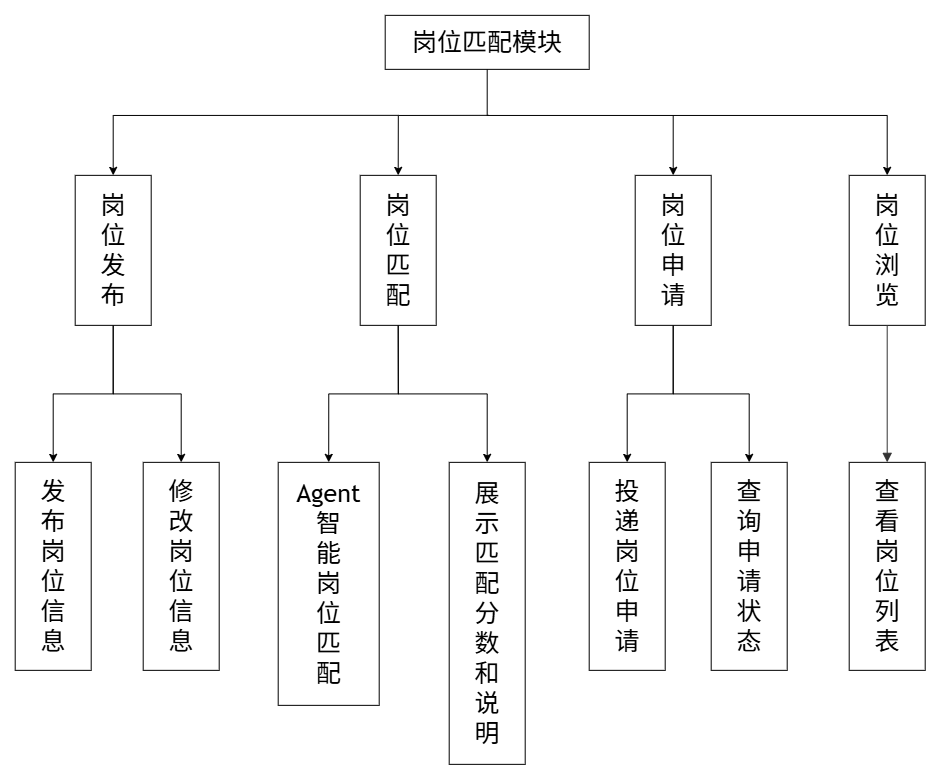

The diagram above was exported from draw.io. Its source (the exported page's mxGraphModel, read from the mxfile embedded in the PNG):
<mxGraphModel dx="2271" dy="1253" grid="1" gridSize="10" guides="1" tooltips="1" connect="1" arrows="1" fold="1" page="1" pageScale="1" pageWidth="827" pageHeight="1169" math="0" shadow="0">
  <root>
    <mxCell id="0" />
    <mxCell id="1" parent="0" />
    <UserObject label="" mermaidData="{&#10;  &quot;data&quot;: &quot;%%{init: {'flowchart': {'nodeSpacing': 40, 'rankSpacing':70}, 'theme':'base'}}%%\nflowchart TD\n    Root[\&quot;岗位匹配与申请模块\&quot;]\n    trunk[\&quot; \&quot;]\n\n    A[\&quot;岗&lt;br&gt;位&lt;br&gt;信&lt;br&gt;息&lt;br&gt;管&lt;br&gt;理\&quot;]\n    B[\&quot;智&lt;br&gt;能&lt;br&gt;岗&lt;br&gt;位&lt;br&gt;匹&lt;br&gt;配\&quot;]\n    C[\&quot;岗&lt;br&gt;位&lt;br&gt;申&lt;br&gt;请&lt;br&gt;管&lt;br&gt;理\&quot;]\n    D[\&quot;岗&lt;br&gt;位&lt;br&gt;浏&lt;br&gt;览\&quot;]\n\n    A1[\&quot;发&lt;br&gt;布&lt;br&gt;岗&lt;br&gt;位&lt;br&gt;信&lt;br&gt;息\&quot;]\n    B1[\&quot;Agent&lt;br&gt;智&lt;br&gt;能&lt;br&gt;匹&lt;br&gt;配\&quot;]\n    B2[\&quot;展&lt;br&gt;示&lt;br&gt;匹&lt;br&gt;配&lt;br&gt;分&lt;br&gt;数&lt;br&gt;和&lt;br&gt;说&lt;br&gt;明\&quot;]\n    C1[\&quot;一&lt;br&gt;键&lt;br&gt;申&lt;br&gt;请\&quot;]\n    C2[\&quot;跟&lt;br&gt;踪&lt;br&gt;申&lt;br&gt;请&lt;br&gt;状&lt;br&gt;态\&quot;]\n    D1[\&quot;查&lt;br&gt;看&lt;br&gt;岗&lt;br&gt;位&lt;br&gt;列&lt;br&gt;表\&quot;]\n\n    %% 主干线：顶部模块先连到中间主干节点\n    Root --&gt; trunk\n    trunk --&gt; A\n    trunk --&gt; B\n    trunk --&gt; C\n    trunk --&gt; D\n\n    A --&gt; A1\n    B --&gt; B1\n    B --&gt; B2\n    C --&gt; C1\n    C --&gt; C2\n    D --&gt; D1&quot;,&#10;  &quot;config&quot;: null&#10;}" id="2">
      <mxCell connectable="0" parent="1" style="group;transparentBounds=1;editIcon=1;lockedGroup=0;groupPadding=10;" vertex="1">
        <mxGeometry as="geometry" />
      </mxCell>
    </UserObject>
    <mxCell id="3" edge="1" parent="2" source="4" style="edgeStyle=orthogonalEdgeStyle;rounded=0;orthogonalLoop=1;jettySize=auto;html=1;exitX=0.5;exitY=1;exitDx=0;exitDy=0;fontFamily=Trebuchet MS,Verdana,Arial,sans-serif;fontSize=16;fontColor=light-dark(#333333,#cccccc);endArrow=classic;endFill=1;entryX=0.5;entryY=0;entryDx=0;entryDy=0;" target="14">
      <mxGeometry relative="1" as="geometry">
        <Array as="points">
          <mxPoint x="1309" y="5120.11" />
          <mxPoint x="1709" y="5120.11" />
        </Array>
        <mxPoint x="1308.2222222222222" y="5120" as="targetPoint" />
      </mxGeometry>
    </mxCell>
    <UserObject label="&lt;font style=&quot;font-size: 25px;&quot;&gt;岗位匹配模块&lt;/font&gt;" mermaidId="n:Root" mermaidBaseStyle="html=1;whiteSpace=wrap;strokeWidth=1;fillColor=light-dark(#ECECFF,#1f2020);strokeColor=light-dark(#9370DB,#cccccc);fontColor=light-dark(#333333,#cccccc);fontFamily=Trebuchet MS,Verdana,Arial,sans-serif;fontSize=16;" mermaidBaseValue="岗位匹配与申请模块" id="4">
      <mxCell parent="2" style="html=1;whiteSpace=wrap;strokeWidth=1;fontFamily=Trebuchet MS,Verdana,Arial,sans-serif;fontSize=16;" vertex="1">
        <mxGeometry height="54" width="204" x="1207" y="5020" as="geometry" />
      </mxCell>
    </UserObject>
    <mxCell id="5" edge="1" parent="2" source="7" style="edgeStyle=orthogonalEdgeStyle;rounded=0;orthogonalLoop=1;jettySize=auto;html=1;exitX=0.5;exitY=1;exitDx=0;exitDy=0;entryX=0.5;entryY=0;entryDx=0;entryDy=0;fontFamily=Trebuchet MS,Verdana,Arial,sans-serif;fontSize=16;fontColor=light-dark(#333333,#cccccc);" target="15">
      <mxGeometry relative="1" as="geometry" />
    </mxCell>
    <mxCell id="6" edge="1" parent="2" source="7" style="edgeStyle=orthogonalEdgeStyle;rounded=0;orthogonalLoop=1;jettySize=auto;html=1;exitX=0.5;exitY=1;exitDx=0;exitDy=0;entryX=0.5;entryY=0;entryDx=0;entryDy=0;fontFamily=Trebuchet MS,Verdana,Arial,sans-serif;fontSize=16;fontColor=light-dark(#333333,#cccccc);" target="22">
      <mxGeometry relative="1" as="geometry" />
    </mxCell>
    <UserObject label="&lt;font style=&quot;font-size: 25px;&quot;&gt;岗&lt;br&gt;位&lt;br&gt;发&lt;br&gt;布&lt;/font&gt;" mermaidId="n:A" mermaidBaseStyle="html=1;whiteSpace=wrap;strokeWidth=1;fillColor=light-dark(#ECECFF,#1f2020);strokeColor=light-dark(#9370DB,#cccccc);fontColor=light-dark(#333333,#cccccc);fontFamily=Trebuchet MS,Verdana,Arial,sans-serif;fontSize=16;" mermaidBaseValue="岗&#10;位&#10;信&#10;息&#10;管&#10;理" id="7">
      <mxCell parent="2" style="html=1;whiteSpace=wrap;strokeWidth=1;fontFamily=Trebuchet MS,Verdana,Arial,sans-serif;fontSize=16;align=center;" vertex="1">
        <mxGeometry height="150" width="76" x="897" y="5180" as="geometry" />
      </mxCell>
    </UserObject>
    <mxCell id="8" edge="1" parent="2" source="10" style="edgeStyle=orthogonalEdgeStyle;rounded=0;orthogonalLoop=1;jettySize=auto;html=1;exitX=0.5;exitY=1;exitDx=0;exitDy=0;entryX=0.5;entryY=0;entryDx=0;entryDy=0;fontFamily=Trebuchet MS,Verdana,Arial,sans-serif;fontSize=16;fontColor=light-dark(#333333,#cccccc);" target="16">
      <mxGeometry relative="1" as="geometry" />
    </mxCell>
    <mxCell id="9" edge="1" parent="2" source="10" style="edgeStyle=orthogonalEdgeStyle;rounded=0;orthogonalLoop=1;jettySize=auto;html=1;exitX=0.5;exitY=1;exitDx=0;exitDy=0;entryX=0.5;entryY=0;entryDx=0;entryDy=0;fontFamily=Trebuchet MS,Verdana,Arial,sans-serif;fontSize=16;fontColor=light-dark(#333333,#cccccc);" target="17">
      <mxGeometry relative="1" as="geometry" />
    </mxCell>
    <UserObject label="&lt;font style=&quot;font-size: 25px;&quot;&gt;岗&lt;br&gt;位&lt;br&gt;匹&lt;br&gt;配&lt;/font&gt;" mermaidId="n:B" mermaidBaseStyle="html=1;whiteSpace=wrap;strokeWidth=1;fillColor=light-dark(#ECECFF,#1f2020);strokeColor=light-dark(#9370DB,#cccccc);fontColor=light-dark(#333333,#cccccc);fontFamily=Trebuchet MS,Verdana,Arial,sans-serif;fontSize=16;" mermaidBaseValue="智&#10;能&#10;岗&#10;位&#10;匹&#10;配" id="10">
      <mxCell parent="2" style="html=1;whiteSpace=wrap;strokeWidth=1;fontFamily=Trebuchet MS,Verdana,Arial,sans-serif;fontSize=16;" vertex="1">
        <mxGeometry height="150" width="76" x="1182" y="5180" as="geometry" />
      </mxCell>
    </UserObject>
    <mxCell id="11" edge="1" parent="2" source="13" style="edgeStyle=orthogonalEdgeStyle;rounded=0;orthogonalLoop=1;jettySize=auto;html=1;exitX=0.5;exitY=1;exitDx=0;exitDy=0;entryX=0.5;entryY=0;entryDx=0;entryDy=0;fontFamily=Trebuchet MS,Verdana,Arial,sans-serif;fontSize=16;fontColor=light-dark(#333333,#cccccc);" target="18">
      <mxGeometry relative="1" as="geometry" />
    </mxCell>
    <mxCell id="12" edge="1" parent="2" source="13" style="edgeStyle=orthogonalEdgeStyle;rounded=0;orthogonalLoop=1;jettySize=auto;html=1;exitX=0.5;exitY=1;exitDx=0;exitDy=0;entryX=0.5;entryY=0;entryDx=0;entryDy=0;fontFamily=Trebuchet MS,Verdana,Arial,sans-serif;fontSize=16;fontColor=light-dark(#333333,#cccccc);" target="19">
      <mxGeometry relative="1" as="geometry" />
    </mxCell>
    <UserObject label="&lt;font style=&quot;font-size: 25px;&quot;&gt;岗&lt;br&gt;位&lt;br&gt;申&lt;br&gt;请&lt;/font&gt;" mermaidId="n:C" mermaidBaseStyle="html=1;whiteSpace=wrap;strokeWidth=1;fillColor=light-dark(#ECECFF,#1f2020);strokeColor=light-dark(#9370DB,#cccccc);fontColor=light-dark(#333333,#cccccc);fontFamily=Trebuchet MS,Verdana,Arial,sans-serif;fontSize=16;" mermaidBaseValue="岗&#10;位&#10;申&#10;请&#10;管&#10;理" id="13">
      <mxCell parent="2" style="html=1;whiteSpace=wrap;strokeWidth=1;fontFamily=Trebuchet MS,Verdana,Arial,sans-serif;fontSize=16;" vertex="1">
        <mxGeometry height="150" width="76" x="1457" y="5180" as="geometry" />
      </mxCell>
    </UserObject>
    <UserObject label="&lt;font style=&quot;font-size: 25px;&quot;&gt;岗&lt;br&gt;位&lt;br&gt;浏&lt;br&gt;览&lt;/font&gt;" mermaidId="n:D" mermaidBaseStyle="html=1;whiteSpace=wrap;strokeWidth=1;fillColor=light-dark(#ECECFF,#1f2020);strokeColor=light-dark(#9370DB,#cccccc);fontColor=light-dark(#333333,#cccccc);fontFamily=Trebuchet MS,Verdana,Arial,sans-serif;fontSize=16;" mermaidBaseValue="岗&#10;位&#10;浏&#10;览" id="14">
      <mxCell parent="2" style="html=1;whiteSpace=wrap;strokeWidth=1;fontFamily=Trebuchet MS,Verdana,Arial,sans-serif;fontSize=16;" vertex="1">
        <mxGeometry height="150" width="76" x="1671" y="5180" as="geometry" />
      </mxCell>
    </UserObject>
    <UserObject label="&lt;font style=&quot;font-size: 25px;&quot;&gt;发&lt;br&gt;布&lt;br&gt;岗&lt;br&gt;位&lt;br&gt;信&lt;br&gt;息&lt;/font&gt;" mermaidId="n:A1" mermaidBaseStyle="html=1;whiteSpace=wrap;strokeWidth=1;fillColor=light-dark(#ECECFF,#1f2020);strokeColor=light-dark(#9370DB,#cccccc);fontColor=light-dark(#333333,#cccccc);fontFamily=Trebuchet MS,Verdana,Arial,sans-serif;fontSize=16;" mermaidBaseValue="发&#10;布&#10;岗&#10;位&#10;信&#10;息" id="15">
      <mxCell parent="2" style="html=1;whiteSpace=wrap;strokeWidth=1;fontFamily=Trebuchet MS,Verdana,Arial,sans-serif;fontSize=16;" vertex="1">
        <mxGeometry height="208" width="76" x="837" y="5467" as="geometry" />
      </mxCell>
    </UserObject>
    <UserObject label="&lt;font style=&quot;font-size: 25px;&quot;&gt;Agent&lt;br&gt;智&lt;br&gt;能&lt;br&gt;岗&lt;br&gt;位&lt;br&gt;匹&lt;br&gt;配&lt;/font&gt;" mermaidId="n:B1" mermaidBaseStyle="html=1;whiteSpace=wrap;strokeWidth=1;fillColor=light-dark(#ECECFF,#1f2020);strokeColor=light-dark(#9370DB,#cccccc);fontColor=light-dark(#333333,#cccccc);fontFamily=Trebuchet MS,Verdana,Arial,sans-serif;fontSize=16;" mermaidBaseValue="Agent&#10;智&#10;能&#10;匹&#10;配" id="16">
      <mxCell parent="2" style="html=1;whiteSpace=wrap;strokeWidth=1;fontFamily=Trebuchet MS,Verdana,Arial,sans-serif;fontSize=16;" vertex="1">
        <mxGeometry height="243" width="101" x="1100" y="5467" as="geometry" />
      </mxCell>
    </UserObject>
    <UserObject label="&lt;font style=&quot;font-size: 25px;&quot;&gt;展&lt;br&gt;示&lt;br&gt;匹&lt;br&gt;配&lt;br&gt;分&lt;br&gt;数&lt;br&gt;和&lt;br&gt;说&lt;br&gt;明&lt;/font&gt;" mermaidId="n:B2" mermaidBaseStyle="html=1;whiteSpace=wrap;strokeWidth=1;fillColor=light-dark(#ECECFF,#1f2020);strokeColor=light-dark(#9370DB,#cccccc);fontColor=light-dark(#333333,#cccccc);fontFamily=Trebuchet MS,Verdana,Arial,sans-serif;fontSize=16;" mermaidBaseValue="展&#10;示&#10;匹&#10;配&#10;分&#10;数&#10;和&#10;说&#10;明" id="17">
      <mxCell parent="2" style="html=1;whiteSpace=wrap;strokeWidth=1;fontFamily=Trebuchet MS,Verdana,Arial,sans-serif;fontSize=16;" vertex="1">
        <mxGeometry height="302" width="76" x="1271" y="5467" as="geometry" />
      </mxCell>
    </UserObject>
    <UserObject label="&lt;font style=&quot;font-size: 25px;&quot;&gt;投&lt;br&gt;递&lt;br&gt;岗&lt;br&gt;位&lt;br&gt;申&lt;br&gt;请&lt;/font&gt;" mermaidId="n:C1" mermaidBaseStyle="html=1;whiteSpace=wrap;strokeWidth=1;fillColor=light-dark(#ECECFF,#1f2020);strokeColor=light-dark(#9370DB,#cccccc);fontColor=light-dark(#333333,#cccccc);fontFamily=Trebuchet MS,Verdana,Arial,sans-serif;fontSize=16;" mermaidBaseValue="一&#10;键&#10;申&#10;请" id="18">
      <mxCell parent="2" style="html=1;whiteSpace=wrap;strokeWidth=1;fontFamily=Trebuchet MS,Verdana,Arial,sans-serif;fontSize=16;" vertex="1">
        <mxGeometry height="208" width="76" x="1411" y="5467" as="geometry" />
      </mxCell>
    </UserObject>
    <UserObject label="&lt;font style=&quot;font-size: 25px;&quot;&gt;查&lt;br&gt;询&lt;br&gt;申&lt;br&gt;请&lt;br&gt;状&lt;br&gt;态&lt;/font&gt;" mermaidId="n:C2" mermaidBaseStyle="html=1;whiteSpace=wrap;strokeWidth=1;fillColor=light-dark(#ECECFF,#1f2020);strokeColor=light-dark(#9370DB,#cccccc);fontColor=light-dark(#333333,#cccccc);fontFamily=Trebuchet MS,Verdana,Arial,sans-serif;fontSize=16;" mermaidBaseValue="跟&#10;踪&#10;申&#10;请&#10;状&#10;态" id="19">
      <mxCell parent="2" style="html=1;whiteSpace=wrap;strokeWidth=1;fontFamily=Trebuchet MS,Verdana,Arial,sans-serif;fontSize=16;" vertex="1">
        <mxGeometry height="208" width="76" x="1533" y="5467" as="geometry" />
      </mxCell>
    </UserObject>
    <UserObject label="&lt;font style=&quot;font-size: 25px;&quot;&gt;查&lt;br&gt;看&lt;br&gt;岗&lt;br&gt;位&lt;br&gt;列&lt;br&gt;表&lt;/font&gt;" mermaidId="n:D1" mermaidBaseStyle="html=1;whiteSpace=wrap;strokeWidth=1;fillColor=light-dark(#ECECFF,#1f2020);strokeColor=light-dark(#9370DB,#cccccc);fontColor=light-dark(#333333,#cccccc);fontFamily=Trebuchet MS,Verdana,Arial,sans-serif;fontSize=16;" mermaidBaseValue="查&#10;看&#10;岗&#10;位&#10;列&#10;表" id="20">
      <mxCell parent="2" style="html=1;whiteSpace=wrap;strokeWidth=1;fontFamily=Trebuchet MS,Verdana,Arial,sans-serif;fontSize=16;" vertex="1">
        <mxGeometry height="208" width="76" x="1671" y="5467" as="geometry" />
      </mxCell>
    </UserObject>
    <UserObject label="" mermaidId="e:D-&gt;D1#0" mermaidBaseStyle="curved=1;startArrow=none;endArrow=block;endSize=7;strokeColor=light-dark(#333333,#cccccc);exitX=0.5;exitY=1;entryX=0.5;entryY=0;" mermaidBaseValue="" id="21">
      <mxCell edge="1" parent="2" source="14" style="curved=1;startArrow=none;endArrow=block;endSize=7;strokeColor=light-dark(#333333,#cccccc);exitX=0.5;exitY=1;entryX=0.5;entryY=0;rounded=0;" target="20">
        <mxGeometry relative="1" as="geometry">
          <Array as="points" />
        </mxGeometry>
      </mxCell>
    </UserObject>
    <UserObject label="&lt;font style=&quot;font-size: 25px;&quot;&gt;修&lt;br&gt;改&lt;br&gt;岗&lt;br&gt;位&lt;br&gt;信&lt;br&gt;息&lt;/font&gt;" mermaidId="n:A1" mermaidBaseStyle="html=1;whiteSpace=wrap;strokeWidth=1;fillColor=light-dark(#ECECFF,#1f2020);strokeColor=light-dark(#9370DB,#cccccc);fontColor=light-dark(#333333,#cccccc);fontFamily=Trebuchet MS,Verdana,Arial,sans-serif;fontSize=16;" mermaidBaseValue="发&#10;布&#10;岗&#10;位&#10;信&#10;息" id="22">
      <mxCell parent="2" style="html=1;whiteSpace=wrap;strokeWidth=1;fontFamily=Trebuchet MS,Verdana,Arial,sans-serif;fontSize=16;" vertex="1">
        <mxGeometry height="208" width="76" x="965" y="5467" as="geometry" />
      </mxCell>
    </UserObject>
    <mxCell id="23" edge="1" parent="2" style="endArrow=classic;html=1;rounded=0;fontFamily=Trebuchet MS,Verdana,Arial,sans-serif;fontSize=16;fontColor=light-dark(#333333,#cccccc);edgeStyle=orthogonalEdgeStyle;entryX=0.5;entryY=0;entryDx=0;entryDy=0;" target="10" value="">
      <mxGeometry height="50" relative="1" width="50" as="geometry">
        <mxPoint x="1310" y="5120" as="sourcePoint" />
        <mxPoint x="997" y="5070" as="targetPoint" />
      </mxGeometry>
    </mxCell>
    <mxCell id="24" edge="1" parent="1" style="endArrow=classic;html=1;rounded=0;fontFamily=Trebuchet MS,Verdana,Arial,sans-serif;fontSize=16;fontColor=light-dark(#333333,#cccccc);edgeStyle=orthogonalEdgeStyle;entryX=0.5;entryY=0;entryDx=0;entryDy=0;" target="7" value="">
      <mxGeometry height="50" relative="1" width="50" as="geometry">
        <mxPoint x="1220" y="5120" as="sourcePoint" />
        <mxPoint x="1320" y="5350" as="targetPoint" />
      </mxGeometry>
    </mxCell>
    <mxCell id="25" edge="1" parent="1" style="endArrow=classic;html=1;rounded=0;fontFamily=Trebuchet MS,Verdana,Arial,sans-serif;fontSize=16;fontColor=light-dark(#333333,#cccccc);entryX=0.5;entryY=0;entryDx=0;entryDy=0;" target="13" value="">
      <mxGeometry height="50" relative="1" width="50" as="geometry">
        <mxPoint x="1495" y="5120" as="sourcePoint" />
        <mxPoint x="1320" y="5350" as="targetPoint" />
      </mxGeometry>
    </mxCell>
  </root>
</mxGraphModel>